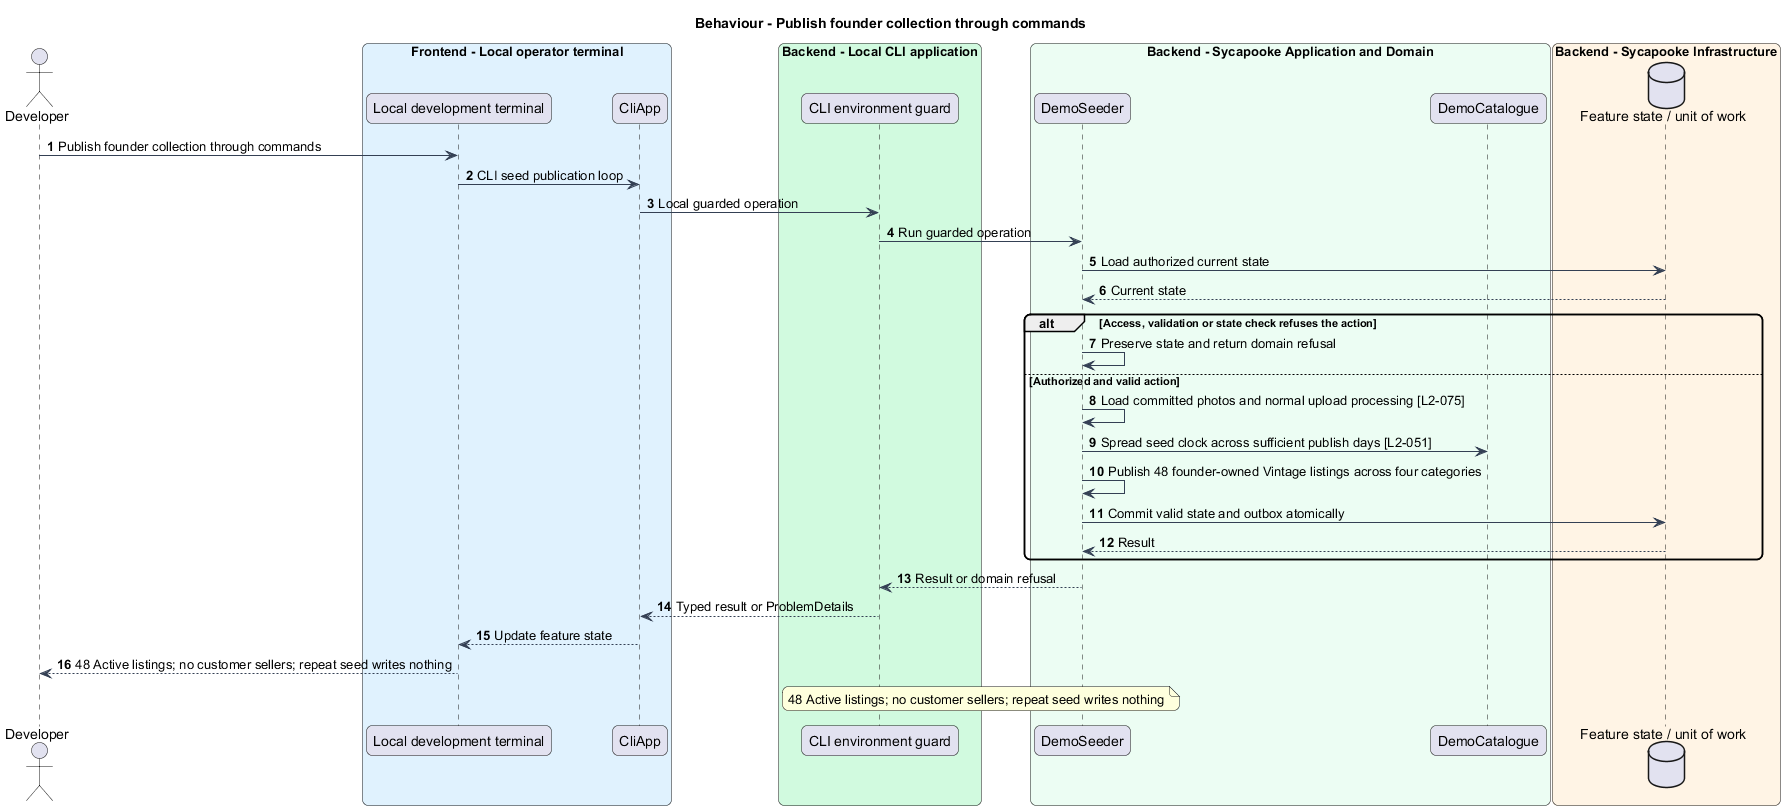

The diagram above was rendered by PlantUML. Its source (embedded in the PNG):
@startuml
skinparam backgroundColor #FFFFFF
skinparam shadowing false
skinparam roundcorner 12
skinparam defaultFontName Arial
skinparam ArrowColor #344054
title Behaviour - Publish founder collection through commands
autonumber
actor "Developer" as actor
box "Frontend - Local operator terminal" #E0F2FE
 participant "Local development terminal" as page
 participant "CliApp" as client
end box
box "Backend - Local CLI application" #D1FADF
 participant "CLI environment guard" as entry
end box
box "Backend - Sycapooke Application and Domain" #ECFDF3
 participant "DemoSeeder" as handler
 participant "DemoCatalogue" as model
end box
box "Backend - Sycapooke Infrastructure" #FFF4E5
 database "Feature state / unit of work" as db
end box
actor -> page : Publish founder collection through commands
page -> client : CLI seed publication loop
client -> entry : Local guarded operation
entry -> handler : Run guarded operation
handler -> db : Load authorized current state
db --> handler : Current state
alt Access, validation or state check refuses the action
 handler -> handler : Preserve state and return domain refusal
else Authorized and valid action
handler -> handler : Load committed photos and normal upload processing [L2-075]
handler -> model : Spread seed clock across sufficient publish days [L2-051]
handler -> handler : Publish 48 founder-owned Vintage listings across four categories
handler -> db : Commit valid state and outbox atomically
db --> handler : Result
end
handler --> entry : Result or domain refusal
entry --> client : Typed result or ProblemDetails
client --> page : Update feature state
page --> actor : 48 Active listings; no customer sellers; repeat seed writes nothing
note over entry, handler
48 Active listings; no customer sellers; repeat seed writes nothing
end note
@enduml